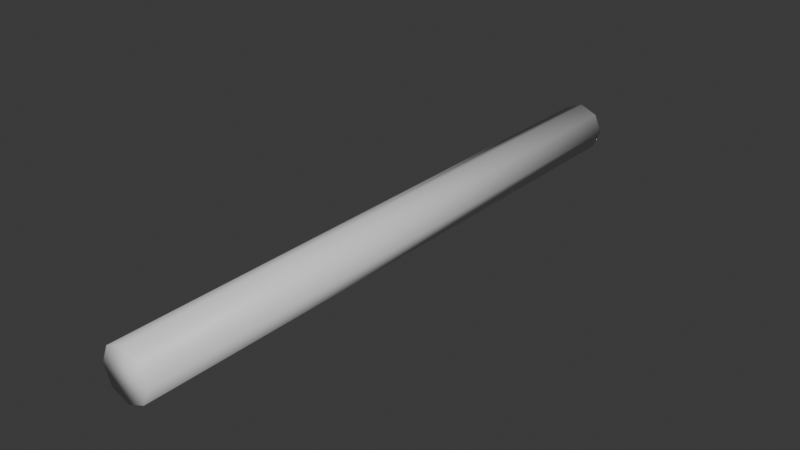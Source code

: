 # Source: BrokenWire.blend  (saved by Blender 4.5.88; exported with 4.5.12 LTS)
import bpy
from mathutils import Matrix  # noqa: F401  (used for matrix-valued properties, if any)

bpy.ops.wm.read_factory_settings(use_empty=True)
scene = bpy.context.scene
scene.name = 'Scene'

# ---- collections
col_collection = bpy.data.collections.new('Collection'); scene.collection.children.link(col_collection)

# ---- materials (node trees are filled in below, after node groups)
mat_material = bpy.data.materials.new('Material')
mat_material.alpha_threshold = 0.0
mat_material.roughness = 0.5
mat_material.line_color = (0.0, 0.0, 0.0, 1.0)
mat_material_001 = bpy.data.materials.new('Material.001')

# ---- material node trees
mat_material.use_nodes = True; mat_material.node_tree.nodes.clear()
_N = mat_material.node_tree.nodes; _L = mat_material.node_tree.links
n0 = _N.new('ShaderNodeOutputMaterial'); n0.name = 'Material Output'; n0.location = (200, 100)
n1 = _N.new('ShaderNodeBsdfPrincipled'); n1.name = 'Principled BSDF'; n1.location = (-200, 100)
n1.inputs[3].default_value = 1.45
_L.new(n1.outputs[0], n0.inputs[0])
n0.is_active_output = True
mat_material_001.use_nodes = True; mat_material_001.node_tree.nodes.clear()
_N = mat_material_001.node_tree.nodes; _L = mat_material_001.node_tree.links
n0 = _N.new('ShaderNodeBsdfPrincipled'); n0.name = 'Principled BSDF'; n0.location = (-200, 100)
n1 = _N.new('ShaderNodeOutputMaterial'); n1.name = 'Material Output'; n1.location = (200, 100)
_L.new(n0.outputs[0], n1.inputs[0])
n1.is_active_output = True

# ---- world
world_world = bpy.data.worlds.new('World'); scene.world = world_world
world_world.use_nodes = True; world_world.node_tree.nodes.clear()
_N = world_world.node_tree.nodes; _L = world_world.node_tree.links
n0 = _N.new('ShaderNodeOutputWorld'); n0.name = 'World Output'; n0.location = (200, 100)
n1 = _N.new('ShaderNodeBackground'); n1.name = 'Background'; n1.location = (-200, 100)
n1.inputs[0].default_value = (0.05088, 0.05088, 0.05088, 1.0)
_L.new(n1.outputs[0], n0.inputs[0])
n0.is_active_output = True
world_world.color = (0.05088, 0.05088, 0.05088)
world_world.sun_shadow_jitter_overblur = 0.0

# ---- meshes
me_cylinder = bpy.data.meshes.new('Cylinder')
me_cylinder.from_pydata([(0.0, 12.01, 1.0), (0.0, -12.01, 1.0), (0.7071, 12.01, 0.7071), (0.7071, -12.01, 0.7071), (1.0, 12.01, 0.0), (1.0, -12.01, 0.0), (0.7071, 12.01, -0.7071), (0.7071, -12.01, -0.7071), (0.0, 12.01, -1.0), (0.0, -12.01, -1.0), (-0.7071, 12.01, -0.7071), (-0.7071, -12.01, -0.7071), (-1.0, 12.01, 0.0), (-1.0, -12.01, 0.0), (-0.7071, 12.01, 0.7071), (-0.7071, -12.01, 0.7071), (-0.7071, 5.286, 0.7071), (-1.0, 2.901, 0.0), (-1.0, 3.62, 0.0), (-0.8071, 3.489, 0.4657), (-0.8545, 2.884, -0.3513), (-0.5126, 5.043, 0.627), (-0.7623, 3.009, 0.02424), (-0.7623, 3.622, 0.02424), (-0.5979, 3.511, 0.4212), (-0.6383, 2.995, -0.2753)], [], [(0, 1, 3, 2), (2, 3, 5, 4), (4, 5, 7, 6), (6, 7, 9, 8), (8, 9, 11, 10), (10, 11, 20, 18, 12), (3, 1, 15, 13, 11, 9, 7, 5), (12, 18, 16, 14), (14, 16, 1, 0), (0, 2, 4, 6, 8, 10, 12, 14), (21, 23, 22, 24), (19, 16, 21, 24), (19, 17, 13, 15), (18, 20, 25, 23), (1, 16, 15), (20, 11, 13, 17), (23, 25, 22), (20, 17, 22, 25), (17, 19, 24, 22), (16, 18, 23, 21), (15, 16, 19)])
me_cylinder.polygons.foreach_set('use_smooth', [True] * 21)
me_cylinder.polygons.foreach_set('material_index', [0, 0, 0, 0, 0, 0, 0, 0, 0, 0, 1, 1, 0, 1, 0, 0, 1, 1, 1, 1, 0])
_uv = me_cylinder.uv_layers.new(name='UVMap')
_uv.uv.foreach_set('vector', [1.0, 0.5, 1.0, 1.0, 0.875, 1.0, 0.875, 0.5, 0.875, 0.5, 0.875, 1.0, 0.75, 1.0, 0.75, 0.5, 0.75, 0.5, 0.75, 1.0, 0.625, 1.0, 0.625, 0.5, 0.625, 0.5, 0.625, 1.0, 0.5, 1.0, 0.5, 0.5, 0.5, 0.5, 0.5, 1.0, 0.375, 1.0, 0.375, 0.5, 0.375, 0.5, 0.375, 1.0, 0.3121, 0.69, 0.25, 0.6747, 0.25, 0.5, 0.4197, 0.4197, 0.25, 0.49, 0.08029, 0.4197, 0.01, 0.25, 0.08029, 0.08029, 0.25, 0.01, 0.4197, 0.08029, 0.49, 0.25, 0.25, 0.5, 0.25, 0.6747, 0.125, 0.64, 0.125, 0.5, 0.125, 0.5, 0.125, 0.64, 0.0, 1.0, 0.0, 0.5, 0.75, 0.49, 0.9197, 0.4197, 0.99, 0.25, 0.9197, 0.08029, 0.75, 0.01, 0.5803, 0.08029, 0.51, 0.25, 0.5803, 0.4197, 0.125, 0.64, 0.25, 0.6747, 0.25, 0.6896, 0.1677, 0.6774, 0.1677, 0.6774, 0.125, 0.64, 0.125, 0.64, 0.1677, 0.6774, 0.1677, 0.6774, 0.25, 0.6896, 0.25, 1.0, 0.125, 1.0, 0.25, 0.6747, 0.3121, 0.69, 0.3121, 0.69, 0.25, 0.6747, 0.0, 1.0, 0.125, 0.64, 0.125, 1.0, 0.3121, 0.69, 0.375, 1.0, 0.25, 1.0, 0.25, 0.6896, 0.25, 0.6747, 0.3121, 0.69, 0.25, 0.6896, 0.3121, 0.69, 0.25, 0.6896, 0.25, 0.6896, 0.3121, 0.69, 0.25, 0.6896, 0.1677, 0.6774, 0.1677, 0.6774, 0.25, 0.6896, 0.125, 0.64, 0.25, 0.6747, 0.25, 0.6747, 0.125, 0.64, 0.125, 1.0, 0.125, 0.64, 0.1677, 0.6774])
me_cylinder.materials.append(mat_material)
me_cylinder.materials.append(mat_material_001)
me_cylinder.update()

# ---- objects
ob_cylinder = bpy.data.objects.new('Cylinder', me_cylinder)

# ---- transforms, parenting, visibility, modifiers, constraints
ob_cylinder.location = (0.0, 0.0, 0.0)

# ---- collection membership
col_collection.objects.link(ob_cylinder)

# ---- scene / render settings (as saved in the file)
scene.frame_start = 1; scene.frame_end = 250; scene.frame_set(1)
scene.render.engine = 'BLENDER_EEVEE_NEXT'
bpy.context.view_layer.update()

# ---- added for rendering (the .blend has no active camera and no usable light): camera, sun
cam_auto = bpy.data.cameras.new('AutoCamera')
cam_auto.lens = 50.0
cam_auto.sensor_width = 36.0
cam_auto.clip_end = 1000.0
ob_auto_camera = bpy.data.objects.new('AutoCamera', cam_auto)
scene.collection.objects.link(ob_auto_camera)
ob_auto_camera.location = (22.3773, -26.8527, 17.9018)
ob_auto_camera.rotation_euler = (1.09748, -7.21219e-08, 0.694738)
scene.camera = ob_auto_camera
light_auto_sun = bpy.data.lights.new('AutoSun', 'SUN')
light_auto_sun.energy = 3.0
light_auto_sun.angle = 0.0523599
ob_auto_sun = bpy.data.objects.new('AutoSun', light_auto_sun)
scene.collection.objects.link(ob_auto_sun)
ob_auto_sun.rotation_euler = (0.872665, 0.174533, 0.523599)
bpy.context.view_layer.update()
